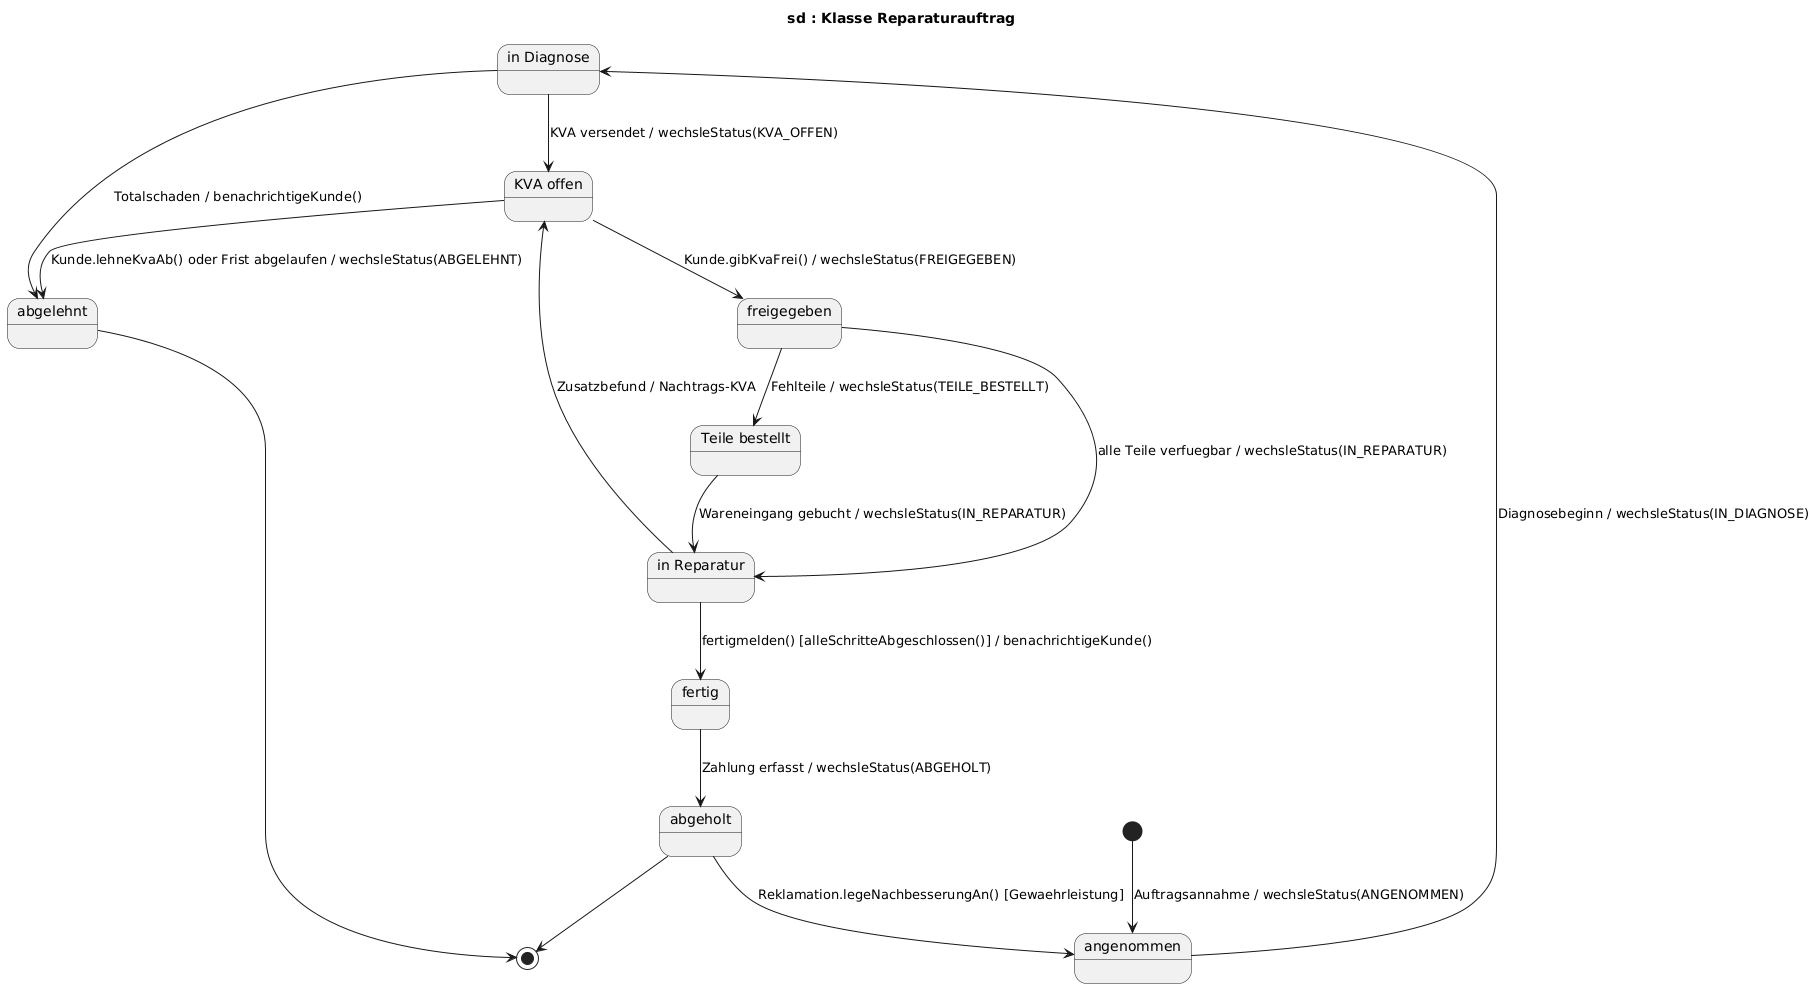

The diagram above was rendered by PlantUML. Its source (embedded in the PNG):
@startuml sd-Reparaturauftrag
title sd : Klasse Reparaturauftrag
[*] --> angenommen : Auftragsannahme / wechsleStatus(ANGENOMMEN)
angenommen --> inDiagnose : Diagnosebeginn / wechsleStatus(IN_DIAGNOSE)
inDiagnose --> kvaOffen : KVA versendet / wechsleStatus(KVA_OFFEN)
inDiagnose --> abgelehnt : Totalschaden / benachrichtigeKunde()
kvaOffen --> freigegeben : Kunde.gibKvaFrei() / wechsleStatus(FREIGEGEBEN)
kvaOffen --> abgelehnt : Kunde.lehneKvaAb() oder Frist abgelaufen / wechsleStatus(ABGELEHNT)
freigegeben --> teileBestellt : Fehlteile / wechsleStatus(TEILE_BESTELLT)
freigegeben --> inReparatur : alle Teile verfuegbar / wechsleStatus(IN_REPARATUR)
teileBestellt --> inReparatur : Wareneingang gebucht / wechsleStatus(IN_REPARATUR)
inReparatur --> kvaOffen : Zusatzbefund / Nachtrags-KVA
inReparatur --> fertig : fertigmelden() [alleSchritteAbgeschlossen()] / benachrichtigeKunde()
fertig --> abgeholt : Zahlung erfasst / wechsleStatus(ABGEHOLT)
abgeholt --> angenommen : Reklamation.legeNachbesserungAn() [Gewaehrleistung]
abgeholt --> [*]
abgelehnt --> [*]
state "in Diagnose" as inDiagnose
state "KVA offen" as kvaOffen
state "Teile bestellt" as teileBestellt
state "in Reparatur" as inReparatur
@enduml